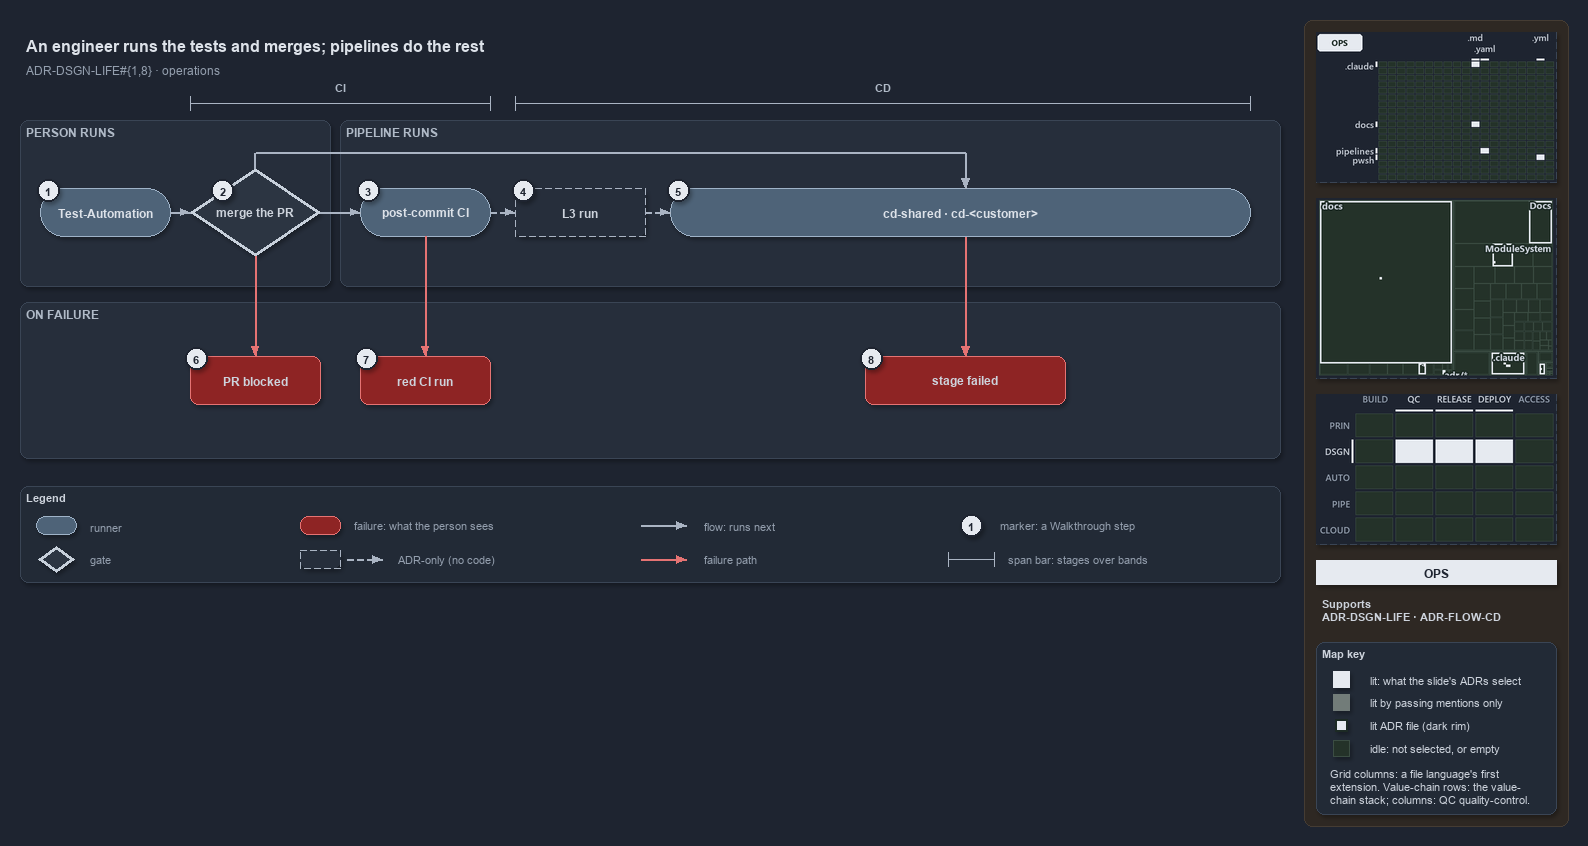

The diagram above was exported from draw.io. Its source (the exported page's mxGraphModel, read from the mxfile embedded in the PNG):
<mxGraphModel dx="1024" dy="768" grid="0" gridSize="10" guides="1" tooltips="1" connect="1" arrows="1" fold="1" page="1" pageScale="1" pageWidth="1572" pageHeight="600" background="#1E2430" math="0" shadow="1">
  <root>
    <mxCell id="0" />
    <mxCell id="1" parent="0" />
    <mxCell id="sidebar-bg" value="" style="rounded=1;arcSize=2;html=1;fillColor=#2E2823;strokeColor=#453C33;shadow=0;" vertex="1" parent="1">
      <mxGeometry x="1304" y="4" width="264" height="806" as="geometry" />
    </mxCell>
    <mxCell id="title" value="An engineer runs the tests and merges; pipelines do the rest" style="text;html=1;align=left;verticalAlign=middle;fontSize=16;fontStyle=1;fontColor=#DDE2E9;" vertex="1" parent="1">
      <mxGeometry x="20" y="14" width="1260" height="30" as="geometry" />
    </mxCell>
    <mxCell id="subtitle" value="ADR-DSGN-LIFE#{1,8} &amp;#183; operations" style="text;html=1;align=left;verticalAlign=middle;fontSize=12;fontColor=#949FAE;" vertex="1" parent="1">
      <mxGeometry x="20" y="44" width="1240" height="20" as="geometry" />
    </mxCell>
    <mxCell id="span-ci" value="" style="shape=crossbar;whiteSpace=wrap;html=1;rounded=1;fillColor=none;strokeColor=#AAB4C3;strokeWidth=1.5;" vertex="1" parent="1">
      <mxGeometry x="190" y="80" width="300" height="14" as="geometry" />
    </mxCell>
    <mxCell id="span-ci-label" value="CI" style="text;html=1;align=center;verticalAlign=middle;fontSize=11;fontStyle=1;fontColor=#B0BAC7;labelBackgroundColor=#262E3B;" vertex="1" parent="1">
      <mxGeometry x="305" y="62" width="70" height="16" as="geometry" />
    </mxCell>
    <mxCell id="span-cd" value="" style="shape=crossbar;whiteSpace=wrap;html=1;rounded=1;fillColor=none;strokeColor=#AAB4C3;strokeWidth=1.5;" vertex="1" parent="1">
      <mxGeometry x="515" y="80" width="735" height="14" as="geometry" />
    </mxCell>
    <mxCell id="span-cd-label" value="CD" style="text;html=1;align=center;verticalAlign=middle;fontSize=11;fontStyle=1;fontColor=#B0BAC7;labelBackgroundColor=#262E3B;" vertex="1" parent="1">
      <mxGeometry x="847.5" y="62" width="70" height="16" as="geometry" />
    </mxCell>
    <mxCell id="band-person" value="PERSON RUNS" style="rounded=1;html=1;arcSize=3;fillColor=#262E3B;strokeColor=#3A4555;verticalAlign=top;align=left;spacingLeft=8;fontStyle=1;fontSize=12;fontColor=#B0BAC7;" vertex="1" parent="1">
      <mxGeometry x="20" y="104" width="310" height="166" as="geometry" />
    </mxCell>
    <mxCell id="band-pipeline" value="PIPELINE RUNS" style="rounded=1;html=1;arcSize=3;fillColor=#262E3B;strokeColor=#3A4555;verticalAlign=top;align=left;spacingLeft=8;fontStyle=1;fontSize=12;fontColor=#B0BAC7;" vertex="1" parent="1">
      <mxGeometry x="340" y="104" width="940" height="166" as="geometry" />
    </mxCell>
    <mxCell id="band-failure" value="ON FAILURE" style="rounded=1;html=1;arcSize=3;fillColor=#262E3B;strokeColor=#3A4555;verticalAlign=top;align=left;spacingLeft=8;fontStyle=1;fontSize=12;fontColor=#B0BAC7;" vertex="1" parent="1">
      <mxGeometry x="20" y="286" width="1260" height="156" as="geometry" />
    </mxCell>
    <mxCell id="run-testautomation" value="&lt;b&gt;Test-Automation&lt;/b&gt;" style="rounded=1;arcSize=50;whiteSpace=wrap;html=1;fillColor=#4E6378;strokeColor=#9FB3C8;fontColor=#DDE2E9;fontSize=12;" vertex="1" parent="1">
      <mxGeometry x="40" y="172" width="130" height="48" as="geometry" />
    </mxCell>
    <mxCell id="gate-merge" value="&lt;b&gt;merge the PR&lt;/b&gt;" style="rhombus;whiteSpace=wrap;html=1;fillColor=#2C3542;strokeColor=#C7D0DB;strokeWidth=3;fontSize=12;fontColor=#CDD3DC;" vertex="1" parent="1">
      <mxGeometry x="190" y="152" width="130" height="88" as="geometry" />
    </mxCell>
    <mxCell id="run-postci" value="&lt;b&gt;post-commit CI&lt;/b&gt;" style="rounded=1;arcSize=50;whiteSpace=wrap;html=1;fillColor=#4E6378;strokeColor=#9FB3C8;fontColor=#DDE2E9;fontSize=12;" vertex="1" parent="1">
      <mxGeometry x="360" y="172" width="130" height="48" as="geometry" />
    </mxCell>
    <mxCell id="adr-l3" value="&lt;b&gt;L3 run&lt;/b&gt;" style="rounded=1;arcSize=50;whiteSpace=wrap;html=1;fillColor=#262E3B;strokeColor=#AAB4C3;dashed=1;fontSize=12;" vertex="1" parent="1">
      <mxGeometry x="515" y="172" width="130" height="48" as="geometry" />
    </mxCell>
    <mxCell id="run-cd" value="&lt;b&gt;cd-shared &amp;#183; cd-&amp;lt;customer&amp;gt;&lt;/b&gt;" style="rounded=1;arcSize=50;whiteSpace=wrap;html=1;fillColor=#4E6378;strokeColor=#9FB3C8;fontColor=#DDE2E9;fontSize=12;" vertex="1" parent="1">
      <mxGeometry x="670" y="172" width="580" height="48" as="geometry" />
    </mxCell>
    <mxCell id="fail-prblocked" value="&lt;b&gt;PR blocked&lt;/b&gt;" style="rounded=1;whiteSpace=wrap;html=1;arcSize=20;fillColor=#8E2424;strokeColor=#E57373;fontSize=12;" vertex="1" parent="1">
      <mxGeometry x="190" y="340" width="130" height="48" as="geometry" />
    </mxCell>
    <mxCell id="fail-redci" value="&lt;b&gt;red CI run&lt;/b&gt;" style="rounded=1;whiteSpace=wrap;html=1;arcSize=20;fillColor=#8E2424;strokeColor=#E57373;fontSize=12;" vertex="1" parent="1">
      <mxGeometry x="360" y="340" width="130" height="48" as="geometry" />
    </mxCell>
    <mxCell id="fail-stage" value="&lt;b&gt;stage failed&lt;/b&gt;" style="rounded=1;whiteSpace=wrap;html=1;arcSize=20;fillColor=#8E2424;strokeColor=#E57373;fontSize=12;" vertex="1" parent="1">
      <mxGeometry x="865" y="340" width="200" height="48" as="geometry" />
    </mxCell>
    <mxCell id="edge-testautomation-merge" value="" style="edgeStyle=orthogonalEdgeStyle;rounded=1;html=1;fontSize=11;endArrow=block;strokeColor=#AAB4C3;fontColor=#CDD3DC;shadow=0;" edge="1" parent="1" source="run-testautomation" target="gate-merge">
      <mxGeometry relative="1" as="geometry" />
    </mxCell>
    <mxCell id="edge-merge-postci" value="" style="edgeStyle=orthogonalEdgeStyle;rounded=1;html=1;fontSize=11;endArrow=block;strokeColor=#AAB4C3;fontColor=#CDD3DC;shadow=0;" edge="1" parent="1" source="gate-merge" target="run-postci">
      <mxGeometry relative="1" as="geometry" />
    </mxCell>
    <mxCell id="edge-postci-l3" value="" style="edgeStyle=orthogonalEdgeStyle;rounded=1;html=1;fontSize=11;endArrow=block;strokeColor=#AAB4C3;dashed=1;fontColor=#CDD3DC;shadow=0;" edge="1" parent="1" source="run-postci" target="adr-l3">
      <mxGeometry relative="1" as="geometry" />
    </mxCell>
    <mxCell id="edge-l3-cd" value="" style="edgeStyle=orthogonalEdgeStyle;rounded=1;html=1;fontSize=11;endArrow=block;strokeColor=#AAB4C3;dashed=1;fontColor=#CDD3DC;shadow=0;" edge="1" parent="1" source="adr-l3" target="run-cd">
      <mxGeometry relative="1" as="geometry" />
    </mxCell>
    <mxCell id="p-merge-top" value="" style="text;html=1;strokeColor=none;fillColor=none;" vertex="1" parent="1">
      <mxGeometry x="255" y="152" width="1" height="1" as="geometry" />
    </mxCell>
    <mxCell id="p-merge-bus-a" value="" style="text;html=1;strokeColor=none;fillColor=none;" vertex="1" parent="1">
      <mxGeometry x="255" y="136" width="1" height="1" as="geometry" />
    </mxCell>
    <mxCell id="p-merge-bus-b" value="" style="text;html=1;strokeColor=none;fillColor=none;" vertex="1" parent="1">
      <mxGeometry x="965" y="136" width="1" height="1" as="geometry" />
    </mxCell>
    <mxCell id="p-cd-top" value="" style="text;html=1;strokeColor=none;fillColor=none;" vertex="1" parent="1">
      <mxGeometry x="965" y="172" width="1" height="1" as="geometry" />
    </mxCell>
    <mxCell id="edge-merge-cd-1" value="" style="edgeStyle=orthogonalEdgeStyle;rounded=1;html=1;fontSize=11;endArrow=none;strokeColor=#AAB4C3;fontColor=#CDD3DC;shadow=0;" edge="1" parent="1" source="p-merge-top" target="p-merge-bus-a">
      <mxGeometry relative="1" as="geometry" />
    </mxCell>
    <mxCell id="edge-merge-cd-2" value="" style="edgeStyle=orthogonalEdgeStyle;rounded=1;html=1;fontSize=11;endArrow=none;strokeColor=#AAB4C3;fontColor=#CDD3DC;shadow=0;" edge="1" parent="1" source="p-merge-bus-a" target="p-merge-bus-b">
      <mxGeometry relative="1" as="geometry" />
    </mxCell>
    <mxCell id="edge-merge-cd-3" value="" style="edgeStyle=orthogonalEdgeStyle;rounded=1;html=1;fontSize=11;endArrow=block;strokeColor=#AAB4C3;fontColor=#CDD3DC;shadow=0;" edge="1" parent="1" source="p-merge-bus-b" target="p-cd-top">
      <mxGeometry relative="1" as="geometry" />
    </mxCell>
    <mxCell id="edge-merge-prblocked" value="" style="edgeStyle=orthogonalEdgeStyle;rounded=1;html=1;fontSize=11;endArrow=block;strokeColor=#E57373;fontColor=#CDD3DC;shadow=0;" edge="1" parent="1" source="gate-merge" target="fail-prblocked">
      <mxGeometry relative="1" as="geometry" />
    </mxCell>
    <mxCell id="edge-postci-redci" value="" style="edgeStyle=orthogonalEdgeStyle;rounded=1;html=1;fontSize=11;endArrow=block;strokeColor=#E57373;fontColor=#CDD3DC;shadow=0;" edge="1" parent="1" source="run-postci" target="fail-redci">
      <mxGeometry relative="1" as="geometry" />
    </mxCell>
    <mxCell id="p-cd-bottom" value="" style="text;html=1;strokeColor=none;fillColor=none;" vertex="1" parent="1">
      <mxGeometry x="965" y="220" width="1" height="1" as="geometry" />
    </mxCell>
    <mxCell id="p-stage-top" value="" style="text;html=1;strokeColor=none;fillColor=none;" vertex="1" parent="1">
      <mxGeometry x="965" y="340" width="1" height="1" as="geometry" />
    </mxCell>
    <mxCell id="edge-cd-stage" value="" style="edgeStyle=orthogonalEdgeStyle;rounded=1;html=1;fontSize=11;endArrow=block;strokeColor=#E57373;fontColor=#CDD3DC;shadow=0;" edge="1" parent="1" source="p-cd-bottom" target="p-stage-top">
      <mxGeometry relative="1" as="geometry" />
    </mxCell>
    <mxCell id="mark-1" value="1" style="ellipse;html=1;fillColor=#E6EAF0;strokeColor=#1E2430;strokeWidth=2;fontColor=#1E2430;fontStyle=1;fontSize=11;" vertex="1" parent="1">
      <mxGeometry x="37" y="163" width="22" height="22" as="geometry" />
    </mxCell>
    <mxCell id="mark-2" value="2" style="ellipse;html=1;fillColor=#E6EAF0;strokeColor=#1E2430;strokeWidth=2;fontColor=#1E2430;fontStyle=1;fontSize=11;" vertex="1" parent="1">
      <mxGeometry x="211.5" y="163" width="22" height="22" as="geometry" />
    </mxCell>
    <mxCell id="mark-3" value="3" style="ellipse;html=1;fillColor=#E6EAF0;strokeColor=#1E2430;strokeWidth=2;fontColor=#1E2430;fontStyle=1;fontSize=11;" vertex="1" parent="1">
      <mxGeometry x="357" y="163" width="22" height="22" as="geometry" />
    </mxCell>
    <mxCell id="mark-4" value="4" style="ellipse;html=1;fillColor=#E6EAF0;strokeColor=#1E2430;strokeWidth=2;fontColor=#1E2430;fontStyle=1;fontSize=11;" vertex="1" parent="1">
      <mxGeometry x="512" y="163" width="22" height="22" as="geometry" />
    </mxCell>
    <mxCell id="mark-5" value="5" style="ellipse;html=1;fillColor=#E6EAF0;strokeColor=#1E2430;strokeWidth=2;fontColor=#1E2430;fontStyle=1;fontSize=11;" vertex="1" parent="1">
      <mxGeometry x="667" y="163" width="22" height="22" as="geometry" />
    </mxCell>
    <mxCell id="mark-6" value="6" style="ellipse;html=1;fillColor=#E6EAF0;strokeColor=#1E2430;strokeWidth=2;fontColor=#1E2430;fontStyle=1;fontSize=11;" vertex="1" parent="1">
      <mxGeometry x="185" y="331" width="22" height="22" as="geometry" />
    </mxCell>
    <mxCell id="mark-7" value="7" style="ellipse;html=1;fillColor=#E6EAF0;strokeColor=#1E2430;strokeWidth=2;fontColor=#1E2430;fontStyle=1;fontSize=11;" vertex="1" parent="1">
      <mxGeometry x="355" y="331" width="22" height="22" as="geometry" />
    </mxCell>
    <mxCell id="mark-8" value="8" style="ellipse;html=1;fillColor=#E6EAF0;strokeColor=#1E2430;strokeWidth=2;fontColor=#1E2430;fontStyle=1;fontSize=11;" vertex="1" parent="1">
      <mxGeometry x="860" y="331" width="22" height="22" as="geometry" />
    </mxCell>
    <mxCell id="legend" value="&lt;b&gt;Legend&lt;/b&gt;" style="rounded=1;whiteSpace=wrap;html=1;arcSize=6;fillColor=#222A36;strokeColor=#3A4555;align=left;verticalAlign=top;spacing=8;fontSize=11;fontColor=#CDD3DC;" vertex="1" parent="1">
      <mxGeometry x="20" y="470" width="1260" height="96" as="geometry" />
    </mxCell>
    <mxCell id="legend-runner" value="" style="rounded=1;arcSize=50;whiteSpace=wrap;html=1;fillColor=#4E6378;strokeColor=#9FB3C8;fontColor=#DDE2E9;fontSize=12;" vertex="1" parent="1">
      <mxGeometry x="36" y="500" width="40" height="18" as="geometry" />
    </mxCell>
    <mxCell id="legend-runner-text" value="runner" style="text;html=1;align=left;verticalAlign=middle;fontSize=11;fontColor=#949FAE;" vertex="1" parent="1">
      <mxGeometry x="84" y="499" width="180" height="20" as="geometry" />
    </mxCell>
    <mxCell id="legend-gate" value="" style="rhombus;whiteSpace=wrap;html=1;fillColor=#2C3542;strokeColor=#C7D0DB;strokeWidth=3;fontSize=12;fontColor=#CDD3DC;" vertex="1" parent="1">
      <mxGeometry x="38" y="530" width="36" height="26" as="geometry" />
    </mxCell>
    <mxCell id="legend-gate-text" value="gate" style="text;html=1;align=left;verticalAlign=middle;fontSize=11;fontColor=#949FAE;" vertex="1" parent="1">
      <mxGeometry x="84" y="533" width="180" height="20" as="geometry" />
    </mxCell>
    <mxCell id="legend-failure" value="" style="rounded=1;whiteSpace=wrap;html=1;arcSize=20;fillColor=#8E2424;strokeColor=#E57373;fontSize=12;" vertex="1" parent="1">
      <mxGeometry x="300" y="500" width="40" height="18" as="geometry" />
    </mxCell>
    <mxCell id="legend-failure-text" value="failure: what the person sees" style="text;html=1;align=left;verticalAlign=middle;fontSize=11;fontColor=#949FAE;" vertex="1" parent="1">
      <mxGeometry x="348" y="499" width="220" height="20" as="geometry" />
    </mxCell>
    <mxCell id="legend-adr" value="" style="rounded=1;arcSize=50;whiteSpace=wrap;html=1;fillColor=#262E3B;strokeColor=#AAB4C3;dashed=1;fontSize=12;" vertex="1" parent="1">
      <mxGeometry x="300" y="534" width="40" height="18" as="geometry" />
    </mxCell>
    <mxCell id="legend-adr-edge-a" value="" style="text;html=1;strokeColor=none;fillColor=none;" vertex="1" parent="1">
      <mxGeometry x="346" y="543" width="1" height="1" as="geometry" />
    </mxCell>
    <mxCell id="legend-adr-edge-b" value="" style="text;html=1;strokeColor=none;fillColor=none;" vertex="1" parent="1">
      <mxGeometry x="382" y="543" width="1" height="1" as="geometry" />
    </mxCell>
    <mxCell id="legend-adr-edge" value="" style="edgeStyle=orthogonalEdgeStyle;rounded=1;html=1;fontSize=11;endArrow=block;strokeColor=#AAB4C3;dashed=1;fontColor=#CDD3DC;shadow=0;" edge="1" parent="1" source="legend-adr-edge-a" target="legend-adr-edge-b">
      <mxGeometry relative="1" as="geometry" />
    </mxCell>
    <mxCell id="legend-adr-text" value="ADR-only (no code)" style="text;html=1;align=left;verticalAlign=middle;fontSize=11;fontColor=#949FAE;" vertex="1" parent="1">
      <mxGeometry x="392" y="533" width="200" height="20" as="geometry" />
    </mxCell>
    <mxCell id="legend-flow-a" value="" style="text;html=1;strokeColor=none;fillColor=none;" vertex="1" parent="1">
      <mxGeometry x="640" y="509" width="1" height="1" as="geometry" />
    </mxCell>
    <mxCell id="legend-flow-b" value="" style="text;html=1;strokeColor=none;fillColor=none;" vertex="1" parent="1">
      <mxGeometry x="686" y="509" width="1" height="1" as="geometry" />
    </mxCell>
    <mxCell id="legend-flow" value="" style="edgeStyle=orthogonalEdgeStyle;rounded=1;html=1;fontSize=11;endArrow=block;strokeColor=#AAB4C3;fontColor=#CDD3DC;shadow=0;" edge="1" parent="1" source="legend-flow-a" target="legend-flow-b">
      <mxGeometry relative="1" as="geometry" />
    </mxCell>
    <mxCell id="legend-flow-text" value="flow: runs next" style="text;html=1;align=left;verticalAlign=middle;fontSize=11;fontColor=#949FAE;" vertex="1" parent="1">
      <mxGeometry x="698" y="499" width="200" height="20" as="geometry" />
    </mxCell>
    <mxCell id="legend-fail-a" value="" style="text;html=1;strokeColor=none;fillColor=none;" vertex="1" parent="1">
      <mxGeometry x="640" y="543" width="1" height="1" as="geometry" />
    </mxCell>
    <mxCell id="legend-fail-b" value="" style="text;html=1;strokeColor=none;fillColor=none;" vertex="1" parent="1">
      <mxGeometry x="686" y="543" width="1" height="1" as="geometry" />
    </mxCell>
    <mxCell id="legend-fail" value="" style="edgeStyle=orthogonalEdgeStyle;rounded=1;html=1;fontSize=11;endArrow=block;strokeColor=#E57373;fontColor=#CDD3DC;shadow=0;" edge="1" parent="1" source="legend-fail-a" target="legend-fail-b">
      <mxGeometry relative="1" as="geometry" />
    </mxCell>
    <mxCell id="legend-fail-text" value="failure path" style="text;html=1;align=left;verticalAlign=middle;fontSize=11;fontColor=#949FAE;" vertex="1" parent="1">
      <mxGeometry x="698" y="533" width="200" height="20" as="geometry" />
    </mxCell>
    <mxCell id="legend-mark" value="1" style="ellipse;html=1;fillColor=#E6EAF0;strokeColor=#1E2430;strokeWidth=2;fontColor=#1E2430;fontStyle=1;fontSize=11;" vertex="1" parent="1">
      <mxGeometry x="960" y="498" width="22" height="22" as="geometry" />
    </mxCell>
    <mxCell id="legend-mark-text" value="marker: a Walkthrough step" style="text;html=1;align=left;verticalAlign=middle;fontSize=11;fontColor=#949FAE;" vertex="1" parent="1">
      <mxGeometry x="994" y="499" width="220" height="20" as="geometry" />
    </mxCell>
    <mxCell id="legend-span" value="" style="shape=crossbar;whiteSpace=wrap;html=1;rounded=1;fillColor=none;strokeColor=#AAB4C3;strokeWidth=1.5;" vertex="1" parent="1">
      <mxGeometry x="948" y="536" width="46" height="14" as="geometry" />
    </mxCell>
    <mxCell id="legend-span-text" value="span bar: stages over bands" style="text;html=1;align=left;verticalAlign=middle;fontSize=11;fontColor=#949FAE;" vertex="1" parent="1">
      <mxGeometry x="1002" y="533" width="220" height="20" as="geometry" />
    </mxCell>
    <mxCell id="minimap-grid" value="" style="shape=image;html=1;imageAspect=0;aspect=fixed;verticalLabelPosition=bottom;strokeColor=#3A4555;dashed=1;fillColor=#222A36;image=data:image/png,(base64 omitted: 9972 chars);" vertex="1" parent="1">
      <mxGeometry x="1316" y="16" width="240" height="150" as="geometry" />
    </mxCell>
    <mxCell id="minimap-tree" value="" style="shape=image;html=1;imageAspect=0;aspect=fixed;verticalLabelPosition=bottom;strokeColor=#3A4555;dashed=1;fillColor=#222A36;image=data:image/png,(base64 omitted: 13972 chars);" vertex="1" parent="1">
      <mxGeometry x="1316" y="182" width="240" height="180" as="geometry" />
    </mxCell>
    <mxCell id="minimap-chain" value="" style="shape=image;html=1;imageAspect=0;aspect=fixed;verticalLabelPosition=bottom;strokeColor=#3A4555;dashed=1;fillColor=#222A36;image=data:image/png,(base64 omitted: 13568 chars);" vertex="1" parent="1">
      <mxGeometry x="1316" y="378" width="240" height="150" as="geometry" />
    </mxCell>
    <mxCell id="lens-badge" value="OPS" style="rounded=0;whiteSpace=wrap;html=1;align=center;verticalAlign=middle;fontSize=12;fontStyle=1;fontColor=#1E2430;fillColor=#E6EAF0;strokeColor=none;" vertex="1" parent="1">
      <mxGeometry x="1316" y="544" width="240" height="24" as="geometry" />
    </mxCell>
    <mxCell id="supports" value="&lt;b&gt;Supports&lt;/b&gt;&lt;br&gt;ADR-DSGN-LIFE &amp;#183; ADR-FLOW-CD" style="text;html=1;whiteSpace=wrap;align=left;verticalAlign=top;fontSize=11;fontColor=#CDD3DC;" vertex="1" parent="1">
      <mxGeometry x="1316" y="576" width="240" height="38" as="geometry" />
    </mxCell>
    <mxCell id="mapkey" value="&lt;b&gt;Map key&lt;/b&gt;" style="rounded=1;arcSize=6;whiteSpace=wrap;html=1;align=left;verticalAlign=top;fontSize=11;fontColor=#CDD3DC;fillColor=#222A36;strokeColor=#3A4555;spacingLeft=8;spacingTop=2;" vertex="1" parent="1">
      <mxGeometry x="1316" y="626" width="240" height="172" as="geometry" />
    </mxCell>
    <mxCell id="mapkey-lit" value="" style="rounded=0;html=1;fillColor=#E6EAF0;strokeColor=#E6EAF0;" vertex="1" parent="1">
      <mxGeometry x="1333.0" y="655.0" width="16" height="16" as="geometry" />
    </mxCell>
    <mxCell id="mapkey-lit-text" value="lit: what the slide's ADRs select" style="text;html=1;align=left;verticalAlign=middle;fontSize=11;fontColor=#CDD3DC;" vertex="1" parent="1">
      <mxGeometry x="1364" y="653" width="184" height="20" as="geometry" />
    </mxCell>
    <mxCell id="mapkey-touched" value="" style="rounded=0;html=1;fillColor=#727C79;strokeColor=#727C79;" vertex="1" parent="1">
      <mxGeometry x="1333.0" y="678.0" width="16" height="16" as="geometry" />
    </mxCell>
    <mxCell id="mapkey-touched-text" value="lit by passing mentions only" style="text;html=1;align=left;verticalAlign=middle;fontSize=11;fontColor=#CDD3DC;" vertex="1" parent="1">
      <mxGeometry x="1364" y="676" width="184" height="20" as="geometry" />
    </mxCell>
    <mxCell id="mapkey-adr" value="" style="rounded=0;html=1;fillColor=#E6EAF0;strokeColor=#1C2A24;strokeWidth=2;" vertex="1" parent="1">
      <mxGeometry x="1335.0" y="703.0" width="12" height="12" as="geometry" />
    </mxCell>
    <mxCell id="mapkey-adr-text" value="lit ADR file (dark rim)" style="text;html=1;align=left;verticalAlign=middle;fontSize=11;fontColor=#CDD3DC;" vertex="1" parent="1">
      <mxGeometry x="1364" y="699" width="184" height="20" as="geometry" />
    </mxCell>
    <mxCell id="mapkey-idle" value="" style="rounded=0;html=1;fillColor=#243229;strokeColor=#3B4D43;" vertex="1" parent="1">
      <mxGeometry x="1333.0" y="724.0" width="16" height="16" as="geometry" />
    </mxCell>
    <mxCell id="mapkey-idle-text" value="idle: not selected, or empty" style="text;html=1;align=left;verticalAlign=middle;fontSize=11;fontColor=#CDD3DC;" vertex="1" parent="1">
      <mxGeometry x="1364" y="722" width="184" height="20" as="geometry" />
    </mxCell>
    <mxCell id="mapkey-codes" value="Grid columns: a file language's first&lt;br&gt;extension. Value-chain rows: the value-&lt;br&gt;chain stack; columns: QC quality-control." style="text;html=1;align=left;verticalAlign=top;whiteSpace=wrap;fontSize=11;fontColor=#CDD3DC;" vertex="1" parent="1">
      <mxGeometry x="1324" y="746" width="224" height="46" as="geometry" />
    </mxCell>
  </root>
</mxGraphModel>